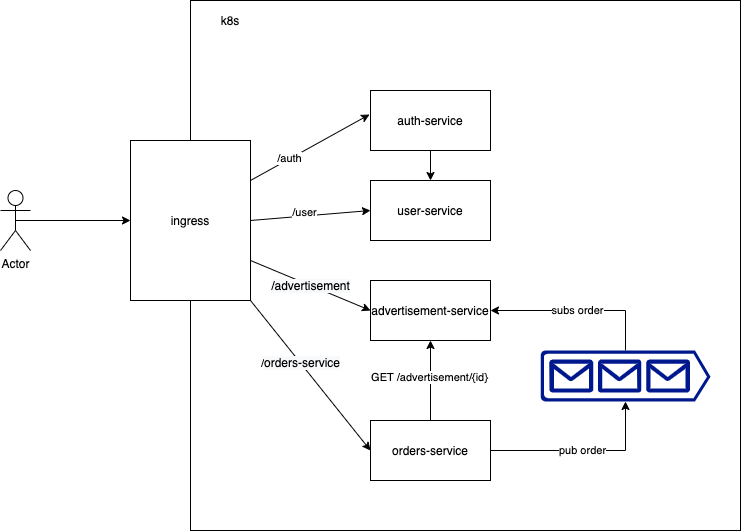

The diagram above was exported from draw.io. Its source (the exported page's mxGraphModel, read from the mxfile embedded in the PNG):
<mxGraphModel dx="946" dy="623" grid="1" gridSize="10" guides="1" tooltips="1" connect="1" arrows="1" fold="1" page="1" pageScale="1" pageWidth="827" pageHeight="1169" math="0" shadow="0">
  <root>
    <mxCell id="0" />
    <mxCell id="1" parent="0" />
    <mxCell id="iEGD0VxG-iRJJzwoHVms-1" value="" style="rounded=0;whiteSpace=wrap;html=1;" parent="1" vertex="1">
      <mxGeometry x="250" y="150" width="550" height="530" as="geometry" />
    </mxCell>
    <mxCell id="iEGD0VxG-iRJJzwoHVms-2" value="k8s" style="text;html=1;strokeColor=none;fillColor=none;align=center;verticalAlign=middle;whiteSpace=wrap;rounded=0;" parent="1" vertex="1">
      <mxGeometry x="270" y="160" width="40" height="20" as="geometry" />
    </mxCell>
    <mxCell id="glUieM0wrT_erlTUchVr-1" style="edgeStyle=orthogonalEdgeStyle;rounded=0;orthogonalLoop=1;jettySize=auto;html=1;exitX=0.5;exitY=1;exitDx=0;exitDy=0;entryX=0.5;entryY=0;entryDx=0;entryDy=0;" edge="1" parent="1" source="iEGD0VxG-iRJJzwoHVms-8" target="iEGD0VxG-iRJJzwoHVms-9">
      <mxGeometry relative="1" as="geometry" />
    </mxCell>
    <mxCell id="iEGD0VxG-iRJJzwoHVms-8" value="auth-service" style="rounded=0;whiteSpace=wrap;html=1;" parent="1" vertex="1">
      <mxGeometry x="430" y="240" width="120" height="60" as="geometry" />
    </mxCell>
    <mxCell id="iEGD0VxG-iRJJzwoHVms-9" value="user-service" style="rounded=0;whiteSpace=wrap;html=1;" parent="1" vertex="1">
      <mxGeometry x="430" y="330" width="120" height="60" as="geometry" />
    </mxCell>
    <mxCell id="iEGD0VxG-iRJJzwoHVms-14" style="rounded=0;orthogonalLoop=1;jettySize=auto;html=1;exitX=1;exitY=0.25;exitDx=0;exitDy=0;entryX=-0.008;entryY=0.4;entryDx=0;entryDy=0;entryPerimeter=0;" parent="1" source="iEGD0VxG-iRJJzwoHVms-10" target="iEGD0VxG-iRJJzwoHVms-8" edge="1">
      <mxGeometry relative="1" as="geometry" />
    </mxCell>
    <mxCell id="iEGD0VxG-iRJJzwoHVms-19" value="/auth" style="edgeLabel;html=1;align=center;verticalAlign=middle;resizable=0;points=[];" parent="iEGD0VxG-iRJJzwoHVms-14" vertex="1" connectable="0">
      <mxGeometry x="-0.3366" y="1" relative="1" as="geometry">
        <mxPoint as="offset" />
      </mxGeometry>
    </mxCell>
    <mxCell id="glUieM0wrT_erlTUchVr-2" style="rounded=0;orthogonalLoop=1;jettySize=auto;html=1;exitX=1;exitY=0.5;exitDx=0;exitDy=0;entryX=0;entryY=0.5;entryDx=0;entryDy=0;" edge="1" parent="1" source="iEGD0VxG-iRJJzwoHVms-10" target="iEGD0VxG-iRJJzwoHVms-9">
      <mxGeometry relative="1" as="geometry" />
    </mxCell>
    <mxCell id="glUieM0wrT_erlTUchVr-3" value="/user" style="edgeLabel;html=1;align=center;verticalAlign=middle;resizable=0;points=[];" vertex="1" connectable="0" parent="glUieM0wrT_erlTUchVr-2">
      <mxGeometry x="-0.1117" y="4" relative="1" as="geometry">
        <mxPoint x="1" as="offset" />
      </mxGeometry>
    </mxCell>
    <mxCell id="glUieM0wrT_erlTUchVr-6" value="&lt;span style=&quot;font-size: 12px ; background-color: rgb(248 , 249 , 250)&quot;&gt;/advertisement&lt;/span&gt;" style="edgeStyle=none;rounded=0;orthogonalLoop=1;jettySize=auto;html=1;exitX=1;exitY=0.75;exitDx=0;exitDy=0;entryX=0;entryY=0.5;entryDx=0;entryDy=0;" edge="1" parent="1" source="iEGD0VxG-iRJJzwoHVms-10" target="glUieM0wrT_erlTUchVr-4">
      <mxGeometry relative="1" as="geometry" />
    </mxCell>
    <mxCell id="glUieM0wrT_erlTUchVr-7" style="edgeStyle=none;rounded=0;orthogonalLoop=1;jettySize=auto;html=1;exitX=1;exitY=1;exitDx=0;exitDy=0;entryX=0;entryY=0.5;entryDx=0;entryDy=0;" edge="1" parent="1" source="iEGD0VxG-iRJJzwoHVms-10" target="glUieM0wrT_erlTUchVr-5">
      <mxGeometry relative="1" as="geometry" />
    </mxCell>
    <mxCell id="glUieM0wrT_erlTUchVr-8" value="/&lt;span style=&quot;font-size: 12px ; background-color: rgb(248 , 249 , 250)&quot;&gt;orders-service&lt;/span&gt;" style="edgeLabel;html=1;align=center;verticalAlign=middle;resizable=0;points=[];" vertex="1" connectable="0" parent="glUieM0wrT_erlTUchVr-7">
      <mxGeometry x="-0.1823" relative="1" as="geometry">
        <mxPoint as="offset" />
      </mxGeometry>
    </mxCell>
    <mxCell id="iEGD0VxG-iRJJzwoHVms-10" value="ingress" style="rounded=0;whiteSpace=wrap;html=1;" parent="1" vertex="1">
      <mxGeometry x="190" y="290" width="120" height="160" as="geometry" />
    </mxCell>
    <mxCell id="iEGD0VxG-iRJJzwoHVms-17" style="edgeStyle=none;rounded=0;orthogonalLoop=1;jettySize=auto;html=1;exitX=0.5;exitY=0.5;exitDx=0;exitDy=0;exitPerimeter=0;entryX=0;entryY=0.5;entryDx=0;entryDy=0;" parent="1" source="iEGD0VxG-iRJJzwoHVms-16" target="iEGD0VxG-iRJJzwoHVms-10" edge="1">
      <mxGeometry relative="1" as="geometry" />
    </mxCell>
    <mxCell id="iEGD0VxG-iRJJzwoHVms-16" value="Actor" style="shape=umlActor;verticalLabelPosition=bottom;verticalAlign=top;html=1;outlineConnect=0;" parent="1" vertex="1">
      <mxGeometry x="60" y="340" width="30" height="60" as="geometry" />
    </mxCell>
    <mxCell id="glUieM0wrT_erlTUchVr-4" value="advertisement-service" style="rounded=0;whiteSpace=wrap;html=1;" vertex="1" parent="1">
      <mxGeometry x="430" y="430" width="120" height="60" as="geometry" />
    </mxCell>
    <mxCell id="glUieM0wrT_erlTUchVr-12" style="edgeStyle=none;rounded=0;orthogonalLoop=1;jettySize=auto;html=1;exitX=0.5;exitY=0;exitDx=0;exitDy=0;" edge="1" parent="1" source="glUieM0wrT_erlTUchVr-5" target="glUieM0wrT_erlTUchVr-4">
      <mxGeometry relative="1" as="geometry" />
    </mxCell>
    <mxCell id="glUieM0wrT_erlTUchVr-13" value="GET /advertisement/{id}" style="edgeLabel;html=1;align=center;verticalAlign=middle;resizable=0;points=[];" vertex="1" connectable="0" parent="glUieM0wrT_erlTUchVr-12">
      <mxGeometry x="0.1" y="2" relative="1" as="geometry">
        <mxPoint as="offset" />
      </mxGeometry>
    </mxCell>
    <mxCell id="glUieM0wrT_erlTUchVr-14" value="pub order" style="edgeStyle=orthogonalEdgeStyle;rounded=0;orthogonalLoop=1;jettySize=auto;html=1;entryX=0.5;entryY=1;entryDx=0;entryDy=0;entryPerimeter=0;" edge="1" parent="1" source="glUieM0wrT_erlTUchVr-5" target="glUieM0wrT_erlTUchVr-11">
      <mxGeometry relative="1" as="geometry" />
    </mxCell>
    <mxCell id="glUieM0wrT_erlTUchVr-5" value="orders-service" style="rounded=0;whiteSpace=wrap;html=1;" vertex="1" parent="1">
      <mxGeometry x="430" y="570" width="120" height="60" as="geometry" />
    </mxCell>
    <mxCell id="glUieM0wrT_erlTUchVr-15" value="subs order" style="edgeStyle=orthogonalEdgeStyle;rounded=0;orthogonalLoop=1;jettySize=auto;html=1;exitX=0.5;exitY=0;exitDx=0;exitDy=0;exitPerimeter=0;entryX=1;entryY=0.5;entryDx=0;entryDy=0;" edge="1" parent="1" source="glUieM0wrT_erlTUchVr-11" target="glUieM0wrT_erlTUchVr-4">
      <mxGeometry relative="1" as="geometry" />
    </mxCell>
    <mxCell id="glUieM0wrT_erlTUchVr-11" value="" style="aspect=fixed;pointerEvents=1;shadow=0;dashed=0;html=1;strokeColor=none;labelPosition=center;verticalLabelPosition=bottom;verticalAlign=top;align=center;fillColor=#00188D;shape=mxgraph.azure.queue_generic" vertex="1" parent="1">
      <mxGeometry x="600" y="500" width="170" height="51" as="geometry" />
    </mxCell>
  </root>
</mxGraphModel>